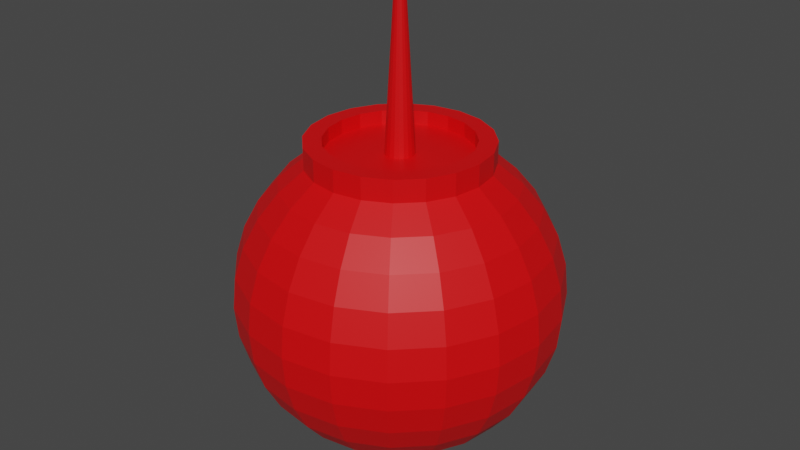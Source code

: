 # Source: Bomb.blend  (saved by Blender 3.6.13; exported with 4.5.12 LTS)
import bpy
from mathutils import Matrix  # noqa: F401  (used for matrix-valued properties, if any)

bpy.ops.wm.read_factory_settings(use_empty=True)
scene = bpy.context.scene
scene.name = 'Scene'

# ---- collections
col_collection = bpy.data.collections.new('Collection'); scene.collection.children.link(col_collection)

# ---- materials (node trees are filled in below, after node groups)
mat_material_005 = bpy.data.materials.new('Material.005')
mat_material_005.use_transparent_shadow = False

# ---- material node trees
mat_material_005.use_nodes = True; mat_material_005.node_tree.nodes.clear()
_N = mat_material_005.node_tree.nodes; _L = mat_material_005.node_tree.links
n0 = _N.new('ShaderNodeBsdfPrincipled'); n0.name = 'Principled BSDF'; n0.location = (10, 300)
n0.distribution = 'GGX'
n0.subsurface_method = 'RANDOM_WALK_SKIN'
n0.inputs[0].default_value = (0.8, 0.0, 0.001612, 1.0)
n0.inputs[3].default_value = 1.45
n0.inputs[27].default_value = (0.0, 0.0, 0.0, 1.0)
n0.inputs[28].default_value = 1.0
n1 = _N.new('ShaderNodeOutputMaterial'); n1.name = 'Material Output'; n1.location = (300, 300)
_L.new(n0.outputs[0], n1.inputs[0])
n1.is_active_output = True

# ---- world
world_world = bpy.data.worlds.new('World'); scene.world = world_world
world_world.use_nodes = True; world_world.node_tree.nodes.clear()
_N = world_world.node_tree.nodes; _L = world_world.node_tree.links
n0 = _N.new('ShaderNodeOutputWorld'); n0.name = 'World Output'; n0.location = (300, 300)
n1 = _N.new('ShaderNodeBackground'); n1.name = 'Background'; n1.location = (10, 300)
n1.inputs[0].default_value = (0.05088, 0.05088, 0.05088, 1.0)
_L.new(n1.outputs[0], n0.inputs[0])
n0.is_active_output = True
world_world.color = (0.05088, 0.05088, 0.05088)
world_world.use_sun_shadow = False
world_world.sun_shadow_jitter_overblur = 0.0

# ---- meshes
me_sphere = bpy.data.meshes.new('Sphere')
me_sphere.from_pydata([(0.0, 0.9239, 0.3827), (0.0, 0.9808, 0.1951), (0.0, 0.9808, -0.1951), (0.0, 0.3827, -0.9239), (0.1717, 0.5284, 0.8315), (0.2185, 0.6725, 0.7071), (0.2569, 0.7908, 0.5556), (0.2855, 0.8787, 0.3827), (0.3031, 0.9328, 0.1951), (0.309, 0.9511, 0.0), (0.3031, 0.9328, -0.1951), (0.2855, 0.8787, -0.3827), (0.2569, 0.7908, -0.5556), (0.2185, 0.6725, -0.7071), (0.1717, 0.5284, -0.8315), (0.1183, 0.364, -0.9239), (0.06029, 0.1855, -0.9808), (0.3266, 0.4495, 0.8315), (0.4156, 0.5721, 0.7071), (0.4887, 0.6727, 0.5556), (0.543, 0.7474, 0.3827), (0.5765, 0.7935, 0.1951), (0.5878, 0.809, 0.0), (0.5765, 0.7935, -0.1951), (0.543, 0.7474, -0.3827), (0.4887, 0.6727, -0.5556), (0.4156, 0.5721, -0.7071), (0.3266, 0.4495, -0.8315), (0.2249, 0.3096, -0.9239), (0.1147, 0.1578, -0.9808), (0.4495, 0.3266, 0.8315), (0.5721, 0.4156, 0.7071), (0.6727, 0.4887, 0.5556), (0.7474, 0.543, 0.3827), (0.7935, 0.5765, 0.1951), (0.809, 0.5878, 0.0), (0.7935, 0.5765, -0.1951), (0.7474, 0.543, -0.3827), (0.6727, 0.4887, -0.5556), (0.5721, 0.4156, -0.7071), (0.4495, 0.3266, -0.8315), (0.3096, 0.2249, -0.9239), (0.1578, 0.1147, -0.9808), (0.5284, 0.1717, 0.8315), (0.6725, 0.2185, 0.7071), (0.7908, 0.2569, 0.5556), (0.8787, 0.2855, 0.3827), (0.9328, 0.3031, 0.1951), (0.9511, 0.309, 0.0), (0.9328, 0.3031, -0.1951), (0.8787, 0.2855, -0.3827), (0.7908, 0.2569, -0.5556), (0.6725, 0.2185, -0.7071), (0.5284, 0.1717, -0.8315), (0.364, 0.1183, -0.9239), (0.1855, 0.06029, -0.9808), (0.5556, 0.0, 0.8315), (0.7071, 0.0, 0.7071), (0.8315, 0.0, 0.5556), (0.9239, 0.0, 0.3827), (0.9808, -2.98e-08, 0.1951), (1.0, -2.98e-08, 0.0), (0.9808, -2.98e-08, -0.1951), (0.9239, 0.0, -0.3827), (0.8315, 0.0, -0.5556), (0.7071, 0.0, -0.7071), (0.5556, 0.0, -0.8315), (0.3827, -2.235e-08, -0.9239), (0.1951, 7.451e-09, -0.9808), (0.5284, -0.1717, 0.8315), (0.6725, -0.2185, 0.7071), (0.7908, -0.2569, 0.5556), (0.8787, -0.2855, 0.3827), (0.9328, -0.3031, 0.1951), (0.9511, -0.309, 0.0), (0.9328, -0.3031, -0.1951), (0.8787, -0.2855, -0.3827), (0.7908, -0.2569, -0.5556), (0.6725, -0.2185, -0.7071), (0.5284, -0.1717, -0.8315), (0.364, -0.1183, -0.9239), (0.1855, -0.06029, -0.9808), (0.4495, -0.3266, 0.8315), (0.5721, -0.4156, 0.7071), (0.6727, -0.4887, 0.5556), (0.7474, -0.543, 0.3827), (0.7935, -0.5765, 0.1951), (0.809, -0.5878, 0.0), (0.7935, -0.5765, -0.1951), (0.7474, -0.543, -0.3827), (0.6727, -0.4887, -0.5556), (0.5721, -0.4156, -0.7071), (0.4495, -0.3266, -0.8315), (0.3096, -0.2249, -0.9239), (0.1578, -0.1147, -0.9808), (0.3266, -0.4495, 0.8315), (0.4156, -0.5721, 0.7071), (0.4887, -0.6727, 0.5556), (0.543, -0.7474, 0.3827), (0.5765, -0.7935, 0.1951), (0.5878, -0.809, 0.0), (0.5765, -0.7935, -0.1951), (0.543, -0.7474, -0.3827), (0.4887, -0.6727, -0.5556), (0.4156, -0.5721, -0.7071), (0.3266, -0.4495, -0.8315), (0.2249, -0.3096, -0.9239), (0.1147, -0.1578, -0.9808), (0.1717, -0.5284, 0.8315), (0.2185, -0.6725, 0.7071), (0.2569, -0.7908, 0.5556), (0.2855, -0.8787, 0.3827), (0.3031, -0.9328, 0.1951), (0.309, -0.9511, 0.0), (0.3031, -0.9328, -0.1951), (0.2855, -0.8787, -0.3827), (0.2569, -0.7908, -0.5556), (0.2185, -0.6725, -0.7071), (0.1717, -0.5284, -0.8315), (0.1183, -0.364, -0.9239), (0.06029, -0.1855, -0.9808), (4.47e-08, -0.5556, 0.8315), (1.49e-08, -0.7071, 0.7071), (2.98e-08, -0.8315, 0.5556), (0.0, -0.9239, 0.3827), (-2.98e-08, -0.9808, 0.1951), (0.0, -1.0, 0.0), (-2.98e-08, -0.9808, -0.1951), (0.0, -0.9239, -0.3827), (2.98e-08, -0.8315, -0.5556), (1.49e-08, -0.7071, -0.7071), (4.47e-08, -0.5556, -0.8315), (-3.725e-08, -0.3827, -0.9239), (7.451e-09, -0.1951, -0.9808), (-0.1717, -0.5284, 0.8315), (-0.2185, -0.6725, 0.7071), (-0.2569, -0.7908, 0.5556), (-0.2855, -0.8787, 0.3827), (-0.3031, -0.9328, 0.1951), (-0.309, -0.9511, 0.0), (-0.3031, -0.9328, -0.1951), (-0.2855, -0.8787, -0.3827), (-0.2569, -0.7908, -0.5556), (-0.2185, -0.6725, -0.7071), (-0.1717, -0.5284, -0.8315), (-0.1183, -0.364, -0.9239), (-0.06029, -0.1855, -0.9808), (0.0, 0.0, -1.0), (-0.3266, -0.4495, 0.8315), (-0.4156, -0.5721, 0.7071), (-0.4887, -0.6727, 0.5556), (-0.543, -0.7474, 0.3827), (-0.5765, -0.7935, 0.1951), (-0.5878, -0.809, 0.0), (-0.5765, -0.7935, -0.1951), (-0.543, -0.7474, -0.3827), (-0.4887, -0.6727, -0.5556), (-0.4156, -0.5721, -0.7071), (-0.3266, -0.4495, -0.8315), (-0.2249, -0.3096, -0.9239), (-0.1147, -0.1578, -0.9808), (-0.4495, -0.3266, 0.8315), (-0.5721, -0.4156, 0.7071), (-0.6727, -0.4887, 0.5556), (-0.7474, -0.543, 0.3827), (-0.7935, -0.5765, 0.1951), (-0.809, -0.5878, 0.0), (-0.7935, -0.5765, -0.1951), (-0.7474, -0.543, -0.3827), (-0.6727, -0.4887, -0.5556), (-0.5721, -0.4156, -0.7071), (-0.4495, -0.3266, -0.8315), (-0.3096, -0.2249, -0.9239), (-0.1578, -0.1147, -0.9808), (-0.5284, -0.1717, 0.8315), (-0.6725, -0.2185, 0.7071), (-0.7908, -0.2569, 0.5556), (-0.8787, -0.2855, 0.3827), (-0.9328, -0.3031, 0.1951), (-0.9511, -0.309, 0.0), (-0.9328, -0.3031, -0.1951), (-0.8787, -0.2855, -0.3827), (-0.7908, -0.2569, -0.5556), (-0.6725, -0.2185, -0.7071), (-0.5284, -0.1717, -0.8315), (-0.364, -0.1183, -0.9239), (-0.1855, -0.06029, -0.9808), (-0.5556, -5.96e-08, 0.8315), (-0.7071, -1.49e-08, 0.7071), (-0.8315, 1.49e-08, 0.5556), (-0.9239, 2.98e-08, 0.3827), (-0.9808, 8.941e-08, 0.1951), (-1.0, 0.0, 0.0), (-0.9808, 8.941e-08, -0.1951), (-0.9239, 2.98e-08, -0.3827), (-0.8315, 1.49e-08, -0.5556), (-0.7071, -1.49e-08, -0.7071), (-0.5556, -5.96e-08, -0.8315), (-0.3827, 2.235e-08, -0.9239), (-0.1951, -7.451e-09, -0.9808), (-0.5284, 0.1717, 0.8315), (-0.6725, 0.2185, 0.7071), (-0.7908, 0.2569, 0.5556), (-0.8787, 0.2855, 0.3827), (-0.9328, 0.3031, 0.1951), (-0.9511, 0.309, 0.0), (-0.9328, 0.3031, -0.1951), (-0.8787, 0.2855, -0.3827), (-0.7908, 0.2569, -0.5556), (-0.6725, 0.2185, -0.7071), (-0.5284, 0.1717, -0.8315), (-0.364, 0.1183, -0.9239), (-0.1855, 0.06029, -0.9808), (-0.4495, 0.3266, 0.8315), (-0.5721, 0.4156, 0.7071), (-0.6727, 0.4887, 0.5556), (-0.7474, 0.543, 0.3827), (-0.7935, 0.5765, 0.1951), (-0.809, 0.5878, 0.0), (-0.7935, 0.5765, -0.1951), (-0.7474, 0.543, -0.3827), (-0.6727, 0.4887, -0.5556), (-0.5721, 0.4156, -0.7071), (-0.4495, 0.3266, -0.8315), (-0.3096, 0.2249, -0.9239), (-0.1578, 0.1147, -0.9808), (-0.3266, 0.4495, 0.8315), (-0.4156, 0.5721, 0.7071), (-0.4887, 0.6727, 0.5556), (-0.543, 0.7474, 0.3827), (-0.5765, 0.7935, 0.1951), (-0.5878, 0.809, 0.0), (-0.5765, 0.7935, -0.1951), (-0.543, 0.7474, -0.3827), (-0.4887, 0.6727, -0.5556), (-0.4156, 0.5721, -0.7071), (-0.3266, 0.4495, -0.8315), (-0.2249, 0.3096, -0.9239), (-0.1147, 0.1578, -0.9808), (-0.1717, 0.5284, 0.8315), (-0.2185, 0.6725, 0.7071), (-0.2569, 0.7908, 0.5556), (-0.2855, 0.8787, 0.3827), (-0.3031, 0.9328, 0.1951), (-0.309, 0.9511, 0.0), (-0.3031, 0.9328, -0.1951), (-0.2855, 0.8787, -0.3827), (-0.2569, 0.7908, -0.5556), (-0.2185, 0.6725, -0.7071), (-0.1717, 0.5284, -0.8315), (-0.1183, 0.364, -0.9239), (-0.06029, 0.1855, -0.9808), (-4.47e-08, 0.5556, 0.8315), (-2.98e-08, 0.7071, 0.7071), (-2.98e-08, 0.8315, 0.5556), (2.98e-08, 1.0, 0.0), (8.941e-08, 0.9239, -0.3827), (-2.98e-08, 0.8315, -0.5556), (-2.98e-08, 0.7071, -0.7071), (-4.47e-08, 0.5556, -0.8315), (-7.451e-09, 0.1951, -0.9808), (0.1376, 0.4234, 0.9674), (0.2617, 0.3602, 0.9674), (0.3602, 0.2617, 0.9674), (0.4234, 0.1376, 0.9674), (0.4452, -2.001e-08, 0.9674), (0.4234, -0.1376, 0.9674), (0.3602, -0.2617, 0.9674), (0.2617, -0.3602, 0.9674), (0.1376, -0.4234, 0.9674), (3.457e-08, -0.4452, 0.9674), (-0.1376, -0.4234, 0.9674), (-0.2617, -0.3602, 0.9674), (-0.3602, -0.2617, 0.9674), (-0.4234, -0.1376, 0.9674), (-0.4452, -2.133e-08, 0.9674), (-0.4234, 0.1376, 0.9674), (-0.3602, 0.2617, 0.9674), (-0.2617, 0.3602, 0.9674), (-0.1376, 0.4234, 0.9674), (-1.514e-07, 0.4452, 0.9674), (0.3266, 0.4495, 0.9674), (0.1717, 0.5284, 0.9674), (0.4495, 0.3266, 0.9674), (0.5284, 0.1717, 0.9674), (0.5556, -8.589e-10, 0.9674), (0.5284, -0.1717, 0.9674), (0.4495, -0.3266, 0.9674), (0.3266, -0.4495, 0.9674), (0.1717, -0.5284, 0.9674), (5.372e-08, -0.5556, 0.9674), (-0.1717, -0.5284, 0.9674), (-0.3266, -0.4495, 0.9674), (-0.4495, -0.3266, 0.9674), (-0.5284, -0.1717, 0.9674), (-0.5556, -6.046e-08, 0.9674), (-0.5284, 0.1717, 0.9674), (-0.4495, 0.3266, 0.9674), (-0.3266, 0.4495, 0.9674), (-0.1717, 0.5284, 0.9674), (-3.569e-08, 0.5556, 0.9674), (0.05289, 0.07279, 0.8799), (0.0278, 0.08557, 0.8799), (0.07279, 0.05289, 0.8799), (0.08557, 0.0278, 0.8799), (0.08997, -4.034e-08, 0.8799), (0.08557, -0.0278, 0.8799), (0.07279, -0.05289, 0.8799), (0.05289, -0.07279, 0.8799), (0.0278, -0.08557, 0.8799), (-7.483e-08, -0.08997, 0.8799), (-0.0278, -0.08557, 0.8799), (-0.05289, -0.07279, 0.8799), (-0.07279, -0.05289, 0.8799), (-0.08557, -0.0278, 0.8799), (-0.08997, 3.067e-08, 0.8799), (-0.08557, 0.0278, 0.8799), (-0.07279, 0.05289, 0.8799), (-0.05289, 0.07279, 0.8799), (-0.0278, 0.08557, 0.8799), (-2.864e-07, 0.08997, 0.8799), (0.2617, 0.3602, 0.8799), (0.1376, 0.4234, 0.8799), (0.3602, 0.2617, 0.8799), (0.4234, 0.1376, 0.8799), (0.4452, -2.001e-08, 0.8799), (0.4234, -0.1376, 0.8799), (0.3602, -0.2617, 0.8799), (0.2617, -0.3602, 0.8799), (0.1376, -0.4234, 0.8799), (2.286e-08, -0.4452, 0.8799), (-0.1376, -0.4234, 0.8799), (-0.2617, -0.3602, 0.8799), (-0.3602, -0.2617, 0.8799), (-0.4234, -0.1376, 0.8799), (-0.4452, -2.133e-08, 0.8799), (-0.4234, 0.1376, 0.8799), (-0.3602, 0.2617, 0.8799), (-0.2617, 0.3602, 0.8799), (-0.1376, 0.4234, 0.8799), (-1.631e-07, 0.4452, 0.8799), (0.01988, 0.02737, 1.841), (0.01045, 0.03217, 1.841), (0.02737, 0.01988, 1.841), (0.03217, 0.01045, 1.841), (0.03383, -1.47e-08, 1.841), (0.03217, -0.01045, 1.841), (0.02737, -0.01988, 1.841), (0.01988, -0.02737, 1.841), (0.01045, -0.03217, 1.841), (-9.798e-08, -0.03383, 1.841), (-0.01045, -0.03217, 1.841), (-0.01988, -0.02737, 1.841), (-0.02737, -0.01988, 1.841), (-0.03217, -0.01045, 1.841), (-0.03383, 1.199e-08, 1.841), (-0.03217, 0.01045, 1.841), (-0.02737, 0.01988, 1.841), (-0.01988, 0.02737, 1.841), (-0.01045, 0.03217, 1.841), (-1.775e-07, 0.03383, 1.841)], [], [(2, 255, 9, 10), (256, 2, 10, 11), (257, 256, 11, 12), (253, 252, 4, 5), (258, 257, 12, 13), (254, 253, 5, 6), (259, 258, 13, 14), (0, 254, 6, 7), (3, 259, 14, 15), (1, 0, 7, 8), (260, 3, 15, 16), (255, 1, 8, 9), (147, 260, 16), (9, 8, 21, 22), (147, 16, 29), (10, 9, 22, 23), (11, 10, 23, 24), (12, 11, 24, 25), (5, 4, 17, 18), (13, 12, 25, 26), (6, 5, 18, 19), (14, 13, 26, 27), (7, 6, 19, 20), (15, 14, 27, 28), (8, 7, 20, 21), (16, 15, 28, 29), (26, 25, 38, 39), (19, 18, 31, 32), (27, 26, 39, 40), (20, 19, 32, 33), (28, 27, 40, 41), (21, 20, 33, 34), (29, 28, 41, 42), (22, 21, 34, 35), (147, 29, 42), (23, 22, 35, 36), (24, 23, 36, 37), (25, 24, 37, 38), (18, 17, 30, 31), (147, 42, 55), (36, 35, 48, 49), (37, 36, 49, 50), (38, 37, 50, 51), (31, 30, 43, 44), (39, 38, 51, 52), (32, 31, 44, 45), (40, 39, 52, 53), (33, 32, 45, 46), (41, 40, 53, 54), (34, 33, 46, 47), (42, 41, 54, 55), (35, 34, 47, 48), (45, 44, 57, 58), (53, 52, 65, 66), (46, 45, 58, 59), (54, 53, 66, 67), (47, 46, 59, 60), (55, 54, 67, 68), (48, 47, 60, 61), (147, 55, 68), (49, 48, 61, 62), (50, 49, 62, 63), (51, 50, 63, 64), (44, 43, 56, 57), (52, 51, 64, 65), (62, 61, 74, 75), (63, 62, 75, 76), (64, 63, 76, 77), (57, 56, 69, 70), (65, 64, 77, 78), (58, 57, 70, 71), (66, 65, 78, 79), (59, 58, 71, 72), (67, 66, 79, 80), (60, 59, 72, 73), (68, 67, 80, 81), (61, 60, 73, 74), (147, 68, 81), (79, 78, 91, 92), (72, 71, 84, 85), (80, 79, 92, 93), (73, 72, 85, 86), (81, 80, 93, 94), (74, 73, 86, 87), (147, 81, 94), (75, 74, 87, 88), (76, 75, 88, 89), (77, 76, 89, 90), (70, 69, 82, 83), (78, 77, 90, 91), (71, 70, 83, 84), (89, 88, 101, 102), (90, 89, 102, 103), (83, 82, 95, 96), (91, 90, 103, 104), (84, 83, 96, 97), (92, 91, 104, 105), (85, 84, 97, 98), (93, 92, 105, 106), (86, 85, 98, 99), (94, 93, 106, 107), (87, 86, 99, 100), (147, 94, 107), (88, 87, 100, 101), (106, 105, 118, 119), (99, 98, 111, 112), (107, 106, 119, 120), (100, 99, 112, 113), (147, 107, 120), (101, 100, 113, 114), (102, 101, 114, 115), (103, 102, 115, 116), (96, 95, 108, 109), (104, 103, 116, 117), (97, 96, 109, 110), (105, 104, 117, 118), (98, 97, 110, 111), (116, 115, 128, 129), (109, 108, 121, 122), (117, 116, 129, 130), (110, 109, 122, 123), (118, 117, 130, 131), (111, 110, 123, 124), (119, 118, 131, 132), (112, 111, 124, 125), (120, 119, 132, 133), (113, 112, 125, 126), (147, 120, 133), (114, 113, 126, 127), (115, 114, 127, 128), (125, 124, 137, 138), (133, 132, 145, 146), (126, 125, 138, 139), (147, 133, 146), (127, 126, 139, 140), (128, 127, 140, 141), (129, 128, 141, 142), (122, 121, 134, 135), (130, 129, 142, 143), (123, 122, 135, 136), (131, 130, 143, 144), (124, 123, 136, 137), (132, 131, 144, 145), (142, 141, 155, 156), (135, 134, 148, 149), (143, 142, 156, 157), (136, 135, 149, 150), (144, 143, 157, 158), (137, 136, 150, 151), (145, 144, 158, 159), (138, 137, 151, 152), (146, 145, 159, 160), (139, 138, 152, 153), (147, 146, 160), (140, 139, 153, 154), (141, 140, 154, 155), (160, 159, 172, 173), (153, 152, 165, 166), (147, 160, 173), (154, 153, 166, 167), (155, 154, 167, 168), (156, 155, 168, 169), (149, 148, 161, 162), (157, 156, 169, 170), (150, 149, 162, 163), (158, 157, 170, 171), (151, 150, 163, 164), (159, 158, 171, 172), (152, 151, 164, 165), (162, 161, 174, 175), (170, 169, 182, 183), (163, 162, 175, 176), (171, 170, 183, 184), (164, 163, 176, 177), (172, 171, 184, 185), (165, 164, 177, 178), (173, 172, 185, 186), (166, 165, 178, 179), (268, 267, 327, 328), (147, 173, 186), (167, 166, 179, 180), (226, 213, 297, 298), (168, 167, 180, 181), (121, 108, 289, 290), (169, 168, 181, 182), (179, 178, 191, 192), (69, 56, 285, 286), (147, 186, 199), (180, 179, 192, 193), (161, 148, 292, 293), (181, 180, 193, 194), (174, 161, 293, 294), (182, 181, 194, 195), (175, 174, 187, 188), (183, 182, 195, 196), (176, 175, 188, 189), (184, 183, 196, 197), (177, 176, 189, 190), (185, 184, 197, 198), (178, 177, 190, 191), (186, 185, 198, 199), (196, 195, 208, 209), (189, 188, 201, 202), (197, 196, 209, 210), (190, 189, 202, 203), (198, 197, 210, 211), (191, 190, 203, 204), (199, 198, 211, 212), (192, 191, 204, 205), (239, 226, 298, 299), (147, 199, 212), (193, 192, 205, 206), (252, 239, 299, 300), (194, 193, 206, 207), (82, 69, 286, 287), (195, 194, 207, 208), (188, 187, 200, 201), (147, 212, 225), (206, 205, 218, 219), (187, 174, 294, 295), (207, 206, 219, 220), (200, 187, 295, 296), (208, 207, 220, 221), (201, 200, 213, 214), (209, 208, 221, 222), (202, 201, 214, 215), (210, 209, 222, 223), (203, 202, 215, 216), (211, 210, 223, 224), (204, 203, 216, 217), (212, 211, 224, 225), (205, 204, 217, 218), (4, 252, 300, 282), (223, 222, 235, 236), (216, 215, 228, 229), (224, 223, 236, 237), (217, 216, 229, 230), (225, 224, 237, 238), (218, 217, 230, 231), (30, 17, 281, 283), (147, 225, 238), (219, 218, 231, 232), (17, 4, 282, 281), (220, 219, 232, 233), (108, 95, 288, 289), (221, 220, 233, 234), (214, 213, 226, 227), (222, 221, 234, 235), (215, 214, 227, 228), (95, 82, 287, 288), (233, 232, 245, 246), (148, 134, 291, 292), (234, 233, 246, 247), (227, 226, 239, 240), (235, 234, 247, 248), (228, 227, 240, 241), (236, 235, 248, 249), (229, 228, 241, 242), (237, 236, 249, 250), (230, 229, 242, 243), (238, 237, 250, 251), (231, 230, 243, 244), (213, 200, 296, 297), (147, 238, 251), (232, 231, 244, 245), (242, 241, 254, 0), (250, 249, 259, 3), (243, 242, 0, 1), (251, 250, 3, 260), (244, 243, 1, 255), (43, 30, 283, 284), (147, 251, 260), (245, 244, 255, 2), (134, 121, 290, 291), (246, 245, 2, 256), (56, 43, 284, 285), (247, 246, 256, 257), (240, 239, 252, 253), (248, 247, 257, 258), (241, 240, 253, 254), (249, 248, 258, 259), (261, 262, 281, 282), (262, 263, 283, 281), (263, 264, 284, 283), (264, 265, 285, 284), (265, 266, 286, 285), (266, 267, 287, 286), (267, 268, 288, 287), (268, 269, 289, 288), (269, 270, 290, 289), (270, 271, 291, 290), (271, 272, 292, 291), (272, 273, 293, 292), (273, 274, 294, 293), (274, 275, 295, 294), (275, 276, 296, 295), (276, 277, 297, 296), (277, 278, 298, 297), (278, 279, 299, 298), (279, 280, 300, 299), (280, 261, 282, 300), (276, 275, 335, 336), (269, 268, 328, 329), (262, 261, 322, 321), (277, 276, 336, 337), (270, 269, 329, 330), (263, 262, 321, 323), (278, 277, 337, 338), (271, 270, 330, 331), (264, 263, 323, 324), (279, 278, 338, 339), (272, 271, 331, 332), (265, 264, 324, 325), (280, 279, 339, 340), (273, 272, 332, 333), (266, 265, 325, 326), (261, 280, 340, 322), (274, 273, 333, 334), (267, 266, 326, 327), (275, 274, 334, 335), (302, 301, 321, 322), (301, 303, 323, 321), (303, 304, 324, 323), (304, 305, 325, 324), (305, 306, 326, 325), (306, 307, 327, 326), (307, 308, 328, 327), (308, 309, 329, 328), (309, 310, 330, 329), (310, 311, 331, 330), (311, 312, 332, 331), (312, 313, 333, 332), (313, 314, 334, 333), (314, 315, 335, 334), (315, 316, 336, 335), (316, 317, 337, 336), (317, 318, 338, 337), (318, 319, 339, 338), (319, 320, 340, 339), (320, 302, 322, 340), (312, 311, 351, 352), (305, 304, 344, 345), (320, 319, 359, 360), (313, 312, 352, 353), (306, 305, 345, 346), (302, 320, 360, 342), (314, 313, 353, 354), (307, 306, 346, 347), (315, 314, 354, 355), (308, 307, 347, 348), (316, 315, 355, 356), (309, 308, 348, 349), (301, 302, 342, 341), (317, 316, 356, 357), (310, 309, 349, 350), (303, 301, 341, 343), (318, 317, 357, 358), (311, 310, 350, 351), (304, 303, 343, 344), (319, 318, 358, 359), (342, 360, 359, 358, 357, 356, 355, 354, 353, 352, 351, 350, 349, 348, 347, 346, 345, 344, 343, 341)])
_uv = me_sphere.uv_layers.new(name='UVMap')
_uv.uv.foreach_set('vector', [0.75, 0.4375, 0.75, 0.5, 0.7, 0.5, 0.7, 0.4375, 0.75, 0.375, 0.75, 0.4375, 0.7, 0.4375, 0.7, 0.375, 0.75, 0.3125, 0.75, 0.375, 0.7, 0.375, 0.7, 0.3125, 0.75, 0.75, 0.75, 0.8125, 0.7, 0.8125, 0.7, 0.75, 0.75, 0.25, 0.75, 0.3125, 0.7, 0.3125, 0.7, 0.25, 0.75, 0.6875, 0.75, 0.75, 0.7, 0.75, 0.7, 0.6875, 0.75, 0.1875, 0.75, 0.25, 0.7, 0.25, 0.7, 0.1875, 0.75, 0.625, 0.75, 0.6875, 0.7, 0.6875, 0.7, 0.625, 0.75, 0.125, 0.75, 0.1875, 0.7, 0.1875, 0.7, 0.125, 0.75, 0.5625, 0.75, 0.625, 0.7, 0.625, 0.7, 0.5625, 0.75, 0.0625, 0.75, 0.125, 0.7, 0.125, 0.7, 0.0625, 0.75, 0.5, 0.75, 0.5625, 0.7, 0.5625, 0.7, 0.5, 0.725, 0.0, 0.75, 0.0625, 0.7, 0.0625, 0.7, 0.5, 0.7, 0.5625, 0.65, 0.5625, 0.65, 0.5, 0.675, 0.0, 0.7, 0.0625, 0.65, 0.0625, 0.7, 0.4375, 0.7, 0.5, 0.65, 0.5, 0.65, 0.4375, 0.7, 0.375, 0.7, 0.4375, 0.65, 0.4375, 0.65, 0.375, 0.7, 0.3125, 0.7, 0.375, 0.65, 0.375, 0.65, 0.3125, 0.7, 0.75, 0.7, 0.8125, 0.65, 0.8125, 0.65, 0.75, 0.7, 0.25, 0.7, 0.3125, 0.65, 0.3125, 0.65, 0.25, 0.7, 0.6875, 0.7, 0.75, 0.65, 0.75, 0.65, 0.6875, 0.7, 0.1875, 0.7, 0.25, 0.65, 0.25, 0.65, 0.1875, 0.7, 0.625, 0.7, 0.6875, 0.65, 0.6875, 0.65, 0.625, 0.7, 0.125, 0.7, 0.1875, 0.65, 0.1875, 0.65, 0.125, 0.7, 0.5625, 0.7, 0.625, 0.65, 0.625, 0.65, 0.5625, 0.7, 0.0625, 0.7, 0.125, 0.65, 0.125, 0.65, 0.0625, 0.65, 0.25, 0.65, 0.3125, 0.6, 0.3125, 0.6, 0.25, 0.65, 0.6875, 0.65, 0.75, 0.6, 0.75, 0.6, 0.6875, 0.65, 0.1875, 0.65, 0.25, 0.6, 0.25, 0.6, 0.1875, 0.65, 0.625, 0.65, 0.6875, 0.6, 0.6875, 0.6, 0.625, 0.65, 0.125, 0.65, 0.1875, 0.6, 0.1875, 0.6, 0.125, 0.65, 0.5625, 0.65, 0.625, 0.6, 0.625, 0.6, 0.5625, 0.65, 0.0625, 0.65, 0.125, 0.6, 0.125, 0.6, 0.0625, 0.65, 0.5, 0.65, 0.5625, 0.6, 0.5625, 0.6, 0.5, 0.625, 0.0, 0.65, 0.0625, 0.6, 0.0625, 0.65, 0.4375, 0.65, 0.5, 0.6, 0.5, 0.6, 0.4375, 0.65, 0.375, 0.65, 0.4375, 0.6, 0.4375, 0.6, 0.375, 0.65, 0.3125, 0.65, 0.375, 0.6, 0.375, 0.6, 0.3125, 0.65, 0.75, 0.65, 0.8125, 0.6, 0.8125, 0.6, 0.75, 0.575, 0.0, 0.6, 0.0625, 0.55, 0.0625, 0.6, 0.4375, 0.6, 0.5, 0.55, 0.5, 0.55, 0.4375, 0.6, 0.375, 0.6, 0.4375, 0.55, 0.4375, 0.55, 0.375, 0.6, 0.3125, 0.6, 0.375, 0.55, 0.375, 0.55, 0.3125, 0.6, 0.75, 0.6, 0.8125, 0.55, 0.8125, 0.55, 0.75, 0.6, 0.25, 0.6, 0.3125, 0.55, 0.3125, 0.55, 0.25, 0.6, 0.6875, 0.6, 0.75, 0.55, 0.75, 0.55, 0.6875, 0.6, 0.1875, 0.6, 0.25, 0.55, 0.25, 0.55, 0.1875, 0.6, 0.625, 0.6, 0.6875, 0.55, 0.6875, 0.55, 0.625, 0.6, 0.125, 0.6, 0.1875, 0.55, 0.1875, 0.55, 0.125, 0.6, 0.5625, 0.6, 0.625, 0.55, 0.625, 0.55, 0.5625, 0.6, 0.0625, 0.6, 0.125, 0.55, 0.125, 0.55, 0.0625, 0.6, 0.5, 0.6, 0.5625, 0.55, 0.5625, 0.55, 0.5, 0.55, 0.6875, 0.55, 0.75, 0.5, 0.75, 0.5, 0.6875, 0.55, 0.1875, 0.55, 0.25, 0.5, 0.25, 0.5, 0.1875, 0.55, 0.625, 0.55, 0.6875, 0.5, 0.6875, 0.5, 0.625, 0.55, 0.125, 0.55, 0.1875, 0.5, 0.1875, 0.5, 0.125, 0.55, 0.5625, 0.55, 0.625, 0.5, 0.625, 0.5, 0.5625, 0.55, 0.0625, 0.55, 0.125, 0.5, 0.125, 0.5, 0.0625, 0.55, 0.5, 0.55, 0.5625, 0.5, 0.5625, 0.5, 0.5, 0.525, 0.0, 0.55, 0.0625, 0.5, 0.0625, 0.55, 0.4375, 0.55, 0.5, 0.5, 0.5, 0.5, 0.4375, 0.55, 0.375, 0.55, 0.4375, 0.5, 0.4375, 0.5, 0.375, 0.55, 0.3125, 0.55, 0.375, 0.5, 0.375, 0.5, 0.3125, 0.55, 0.75, 0.55, 0.8125, 0.5, 0.8125, 0.5, 0.75, 0.55, 0.25, 0.55, 0.3125, 0.5, 0.3125, 0.5, 0.25, 0.5, 0.4375, 0.5, 0.5, 0.45, 0.5, 0.45, 0.4375, 0.5, 0.375, 0.5, 0.4375, 0.45, 0.4375, 0.45, 0.375, 0.5, 0.3125, 0.5, 0.375, 0.45, 0.375, 0.45, 0.3125, 0.5, 0.75, 0.5, 0.8125, 0.45, 0.8125, 0.45, 0.75, 0.5, 0.25, 0.5, 0.3125, 0.45, 0.3125, 0.45, 0.25, 0.5, 0.6875, 0.5, 0.75, 0.45, 0.75, 0.45, 0.6875, 0.5, 0.1875, 0.5, 0.25, 0.45, 0.25, 0.45, 0.1875, 0.5, 0.625, 0.5, 0.6875, 0.45, 0.6875, 0.45, 0.625, 0.5, 0.125, 0.5, 0.1875, 0.45, 0.1875, 0.45, 0.125, 0.5, 0.5625, 0.5, 0.625, 0.45, 0.625, 0.45, 0.5625, 0.5, 0.0625, 0.5, 0.125, 0.45, 0.125, 0.45, 0.0625, 0.5, 0.5, 0.5, 0.5625, 0.45, 0.5625, 0.45, 0.5, 0.475, 0.0, 0.5, 0.0625, 0.45, 0.0625, 0.45, 0.1875, 0.45, 0.25, 0.4, 0.25, 0.4, 0.1875, 0.45, 0.625, 0.45, 0.6875, 0.4, 0.6875, 0.4, 0.625, 0.45, 0.125, 0.45, 0.1875, 0.4, 0.1875, 0.4, 0.125, 0.45, 0.5625, 0.45, 0.625, 0.4, 0.625, 0.4, 0.5625, 0.45, 0.0625, 0.45, 0.125, 0.4, 0.125, 0.4, 0.0625, 0.45, 0.5, 0.45, 0.5625, 0.4, 0.5625, 0.4, 0.5, 0.425, 0.0, 0.45, 0.0625, 0.4, 0.0625, 0.45, 0.4375, 0.45, 0.5, 0.4, 0.5, 0.4, 0.4375, 0.45, 0.375, 0.45, 0.4375, 0.4, 0.4375, 0.4, 0.375, 0.45, 0.3125, 0.45, 0.375, 0.4, 0.375, 0.4, 0.3125, 0.45, 0.75, 0.45, 0.8125, 0.4, 0.8125, 0.4, 0.75, 0.45, 0.25, 0.45, 0.3125, 0.4, 0.3125, 0.4, 0.25, 0.45, 0.6875, 0.45, 0.75, 0.4, 0.75, 0.4, 0.6875, 0.4, 0.375, 0.4, 0.4375, 0.35, 0.4375, 0.35, 0.375, 0.4, 0.3125, 0.4, 0.375, 0.35, 0.375, 0.35, 0.3125, 0.4, 0.75, 0.4, 0.8125, 0.35, 0.8125, 0.35, 0.75, 0.4, 0.25, 0.4, 0.3125, 0.35, 0.3125, 0.35, 0.25, 0.4, 0.6875, 0.4, 0.75, 0.35, 0.75, 0.35, 0.6875, 0.4, 0.1875, 0.4, 0.25, 0.35, 0.25, 0.35, 0.1875, 0.4, 0.625, 0.4, 0.6875, 0.35, 0.6875, 0.35, 0.625, 0.4, 0.125, 0.4, 0.1875, 0.35, 0.1875, 0.35, 0.125, 0.4, 0.5625, 0.4, 0.625, 0.35, 0.625, 0.35, 0.5625, 0.4, 0.0625, 0.4, 0.125, 0.35, 0.125, 0.35, 0.0625, 0.4, 0.5, 0.4, 0.5625, 0.35, 0.5625, 0.35, 0.5, 0.375, 0.0, 0.4, 0.0625, 0.35, 0.0625, 0.4, 0.4375, 0.4, 0.5, 0.35, 0.5, 0.35, 0.4375, 0.35, 0.125, 0.35, 0.1875, 0.3, 0.1875, 0.3, 0.125, 0.35, 0.5625, 0.35, 0.625, 0.3, 0.625, 0.3, 0.5625, 0.35, 0.0625, 0.35, 0.125, 0.3, 0.125, 0.3, 0.0625, 0.35, 0.5, 0.35, 0.5625, 0.3, 0.5625, 0.3, 0.5, 0.325, 0.0, 0.35, 0.0625, 0.3, 0.0625, 0.35, 0.4375, 0.35, 0.5, 0.3, 0.5, 0.3, 0.4375, 0.35, 0.375, 0.35, 0.4375, 0.3, 0.4375, 0.3, 0.375, 0.35, 0.3125, 0.35, 0.375, 0.3, 0.375, 0.3, 0.3125, 0.35, 0.75, 0.35, 0.8125, 0.3, 0.8125, 0.3, 0.75, 0.35, 0.25, 0.35, 0.3125, 0.3, 0.3125, 0.3, 0.25, 0.35, 0.6875, 0.35, 0.75, 0.3, 0.75, 0.3, 0.6875, 0.35, 0.1875, 0.35, 0.25, 0.3, 0.25, 0.3, 0.1875, 0.35, 0.625, 0.35, 0.6875, 0.3, 0.6875, 0.3, 0.625, 0.3, 0.3125, 0.3, 0.375, 0.25, 0.375, 0.25, 0.3125, 0.3, 0.75, 0.3, 0.8125, 0.25, 0.8125, 0.25, 0.75, 0.3, 0.25, 0.3, 0.3125, 0.25, 0.3125, 0.25, 0.25, 0.3, 0.6875, 0.3, 0.75, 0.25, 0.75, 0.25, 0.6875, 0.3, 0.1875, 0.3, 0.25, 0.25, 0.25, 0.25, 0.1875, 0.3, 0.625, 0.3, 0.6875, 0.25, 0.6875, 0.25, 0.625, 0.3, 0.125, 0.3, 0.1875, 0.25, 0.1875, 0.25, 0.125, 0.3, 0.5625, 0.3, 0.625, 0.25, 0.625, 0.25, 0.5625, 0.3, 0.0625, 0.3, 0.125, 0.25, 0.125, 0.25, 0.0625, 0.3, 0.5, 0.3, 0.5625, 0.25, 0.5625, 0.25, 0.5, 0.275, 0.0, 0.3, 0.0625, 0.25, 0.0625, 0.3, 0.4375, 0.3, 0.5, 0.25, 0.5, 0.25, 0.4375, 0.3, 0.375, 0.3, 0.4375, 0.25, 0.4375, 0.25, 0.375, 0.25, 0.5625, 0.25, 0.625, 0.2, 0.625, 0.2, 0.5625, 0.25, 0.0625, 0.25, 0.125, 0.2, 0.125, 0.2, 0.0625, 0.25, 0.5, 0.25, 0.5625, 0.2, 0.5625, 0.2, 0.5, 0.225, 0.0, 0.25, 0.0625, 0.2, 0.0625, 0.25, 0.4375, 0.25, 0.5, 0.2, 0.5, 0.2, 0.4375, 0.25, 0.375, 0.25, 0.4375, 0.2, 0.4375, 0.2, 0.375, 0.25, 0.3125, 0.25, 0.375, 0.2, 0.375, 0.2, 0.3125, 0.25, 0.75, 0.25, 0.8125, 0.2, 0.8125, 0.2, 0.75, 0.25, 0.25, 0.25, 0.3125, 0.2, 0.3125, 0.2, 0.25, 0.25, 0.6875, 0.25, 0.75, 0.2, 0.75, 0.2, 0.6875, 0.25, 0.1875, 0.25, 0.25, 0.2, 0.25, 0.2, 0.1875, 0.25, 0.625, 0.25, 0.6875, 0.2, 0.6875, 0.2, 0.625, 0.25, 0.125, 0.25, 0.1875, 0.2, 0.1875, 0.2, 0.125, 0.2, 0.3125, 0.2, 0.375, 0.15, 0.375, 0.15, 0.3125, 0.2, 0.75, 0.2, 0.8125, 0.15, 0.8125, 0.15, 0.75, 0.2, 0.25, 0.2, 0.3125, 0.15, 0.3125, 0.15, 0.25, 0.2, 0.6875, 0.2, 0.75, 0.15, 0.75, 0.15, 0.6875, 0.2, 0.1875, 0.2, 0.25, 0.15, 0.25, 0.15, 0.1875, 0.2, 0.625, 0.2, 0.6875, 0.15, 0.6875, 0.15, 0.625, 0.2, 0.125, 0.2, 0.1875, 0.15, 0.1875, 0.15, 0.125, 0.2, 0.5625, 0.2, 0.625, 0.15, 0.625, 0.15, 0.5625, 0.2, 0.0625, 0.2, 0.125, 0.15, 0.125, 0.15, 0.0625, 0.2, 0.5, 0.2, 0.5625, 0.15, 0.5625, 0.15, 0.5, 0.175, 0.0, 0.2, 0.0625, 0.15, 0.0625, 0.2, 0.4375, 0.2, 0.5, 0.15, 0.5, 0.15, 0.4375, 0.2, 0.375, 0.2, 0.4375, 0.15, 0.4375, 0.15, 0.375, 0.15, 0.0625, 0.15, 0.125, 0.1, 0.125, 0.1, 0.0625, 0.15, 0.5, 0.15, 0.5625, 0.1, 0.5625, 0.1, 0.5, 0.125, 0.0, 0.15, 0.0625, 0.1, 0.0625, 0.15, 0.4375, 0.15, 0.5, 0.1, 0.5, 0.1, 0.4375, 0.15, 0.375, 0.15, 0.4375, 0.1, 0.4375, 0.1, 0.375, 0.15, 0.3125, 0.15, 0.375, 0.1, 0.375, 0.1, 0.3125, 0.15, 0.75, 0.15, 0.8125, 0.1, 0.8125, 0.1, 0.75, 0.15, 0.25, 0.15, 0.3125, 0.1, 0.3125, 0.1, 0.25, 0.15, 0.6875, 0.15, 0.75, 0.1, 0.75, 0.1, 0.6875, 0.15, 0.1875, 0.15, 0.25, 0.1, 0.25, 0.1, 0.1875, 0.15, 0.625, 0.15, 0.6875, 0.1, 0.6875, 0.1, 0.625, 0.15, 0.125, 0.15, 0.1875, 0.1, 0.1875, 0.1, 0.125, 0.15, 0.5625, 0.15, 0.625, 0.1, 0.625, 0.1, 0.5625, 0.1, 0.75, 0.1, 0.8125, 0.05, 0.8125, 0.05, 0.75, 0.1, 0.25, 0.1, 0.3125, 0.05, 0.3125, 0.05, 0.25, 0.1, 0.6875, 0.1, 0.75, 0.05, 0.75, 0.05, 0.6875, 0.1, 0.1875, 0.1, 0.25, 0.05, 0.25, 0.05, 0.1875, 0.1, 0.625, 0.1, 0.6875, 0.05, 0.6875, 0.05, 0.625, 0.1, 0.125, 0.1, 0.1875, 0.05, 0.1875, 0.05, 0.125, 0.1, 0.5625, 0.1, 0.625, 0.05, 0.625, 0.05, 0.5625, 0.1, 0.0625, 0.1, 0.125, 0.05, 0.125, 0.05, 0.0625, 0.1, 0.5, 0.1, 0.5625, 0.05, 0.5625, 0.05, 0.5, 0.367, 0.8125, 0.41, 0.8125, 0.41, 0.8125, 0.367, 0.8125, 0.075, 0.0, 0.1, 0.0625, 0.05, 0.0625, 0.1, 0.4375, 0.1, 0.5, 0.05, 0.5, 0.05, 0.4375, 0.85, 0.8125, 0.9, 0.8125, 0.9, 0.8125, 0.85, 0.8125, 0.1, 0.375, 0.1, 0.4375, 0.05, 0.4375, 0.05, 0.375, 0.25, 0.8125, 0.3, 0.8125, 0.3, 0.8125, 0.25, 0.8125, 0.1, 0.3125, 0.1, 0.375, 0.05, 0.375, 0.05, 0.3125, 0.05, 0.5, 0.05, 0.5625, 0.0, 0.5625, 0.0, 0.5, 0.45, 0.8125, 0.5, 0.8125, 0.5, 0.8125, 0.45, 0.8125, 0.025, 0.0, 0.05, 0.0625, 2.98e-08, 0.0625, 0.05, 0.4375, 0.05, 0.5, 0.0, 0.5, 0.0, 0.4375, 0.1, 0.8125, 0.15, 0.8125, 0.15, 0.8125, 0.1, 0.8125, 0.05, 0.375, 0.05, 0.4375, 0.0, 0.4375, 0.0, 0.375, 0.05, 0.8125, 0.1, 0.8125, 0.1, 0.8125, 0.05, 0.8125, 0.05, 0.3125, 0.05, 0.375, 0.0, 0.375, 0.0, 0.3125, 0.05, 0.75, 0.05, 0.8125, 2.98e-08, 0.8125, 0.0, 0.75, 0.05, 0.25, 0.05, 0.3125, 0.0, 0.3125, 0.0, 0.25, 0.05, 0.6875, 0.05, 0.75, 0.0, 0.75, 0.0, 0.6875, 0.05, 0.1875, 0.05, 0.25, 0.0, 0.25, 2.98e-08, 0.1875, 0.05, 0.625, 0.05, 0.6875, 0.0, 0.6875, 0.0, 0.625, 0.05, 0.125, 0.05, 0.1875, 2.98e-08, 0.1875, 0.0, 0.125, 0.05, 0.5625, 0.05, 0.625, 0.0, 0.625, 0.0, 0.5625, 0.05, 0.0625, 0.05, 0.125, 0.0, 0.125, 2.98e-08, 0.0625, 1.0, 0.25, 1.0, 0.3125, 0.95, 0.3125, 0.95, 0.25, 1.0, 0.6875, 1.0, 0.75, 0.95, 0.75, 0.95, 0.6875, 1.0, 0.1875, 1.0, 0.25, 0.95, 0.25, 0.95, 0.1875, 1.0, 0.625, 1.0, 0.6875, 0.95, 0.6875, 0.95, 0.625, 1.0, 0.125, 1.0, 0.1875, 0.95, 0.1875, 0.95, 0.125, 1.0, 0.5625, 1.0, 0.625, 0.95, 0.625, 0.95, 0.5625, 1.0, 0.0625, 1.0, 0.125, 0.95, 0.125, 0.95, 0.0625, 1.0, 0.5, 1.0, 0.5625, 0.95, 0.5625, 0.95, 0.5, 0.8, 0.8125, 0.85, 0.8125, 0.85, 0.8125, 0.8, 0.8125, 0.975, 0.0, 1.0, 0.0625, 0.95, 0.0625, 1.0, 0.4375, 1.0, 0.5, 0.95, 0.5, 0.95, 0.4375, 0.75, 0.8125, 0.8, 0.8125, 0.8, 0.8125, 0.75, 0.8125, 1.0, 0.375, 1.0, 0.4375, 0.95, 0.4375, 0.95, 0.375, 0.4, 0.8125, 0.45, 0.8125, 0.45, 0.8125, 0.4, 0.8125, 1.0, 0.3125, 1.0, 0.375, 0.95, 0.375, 0.95, 0.3125, 1.0, 0.75, 1.0, 0.8125, 0.95, 0.8125, 0.95, 0.75, 0.925, 0.0, 0.95, 0.0625, 0.9, 0.0625, 0.95, 0.4375, 0.95, 0.5, 0.9, 0.5, 0.9, 0.4375, 2.98e-08, 0.8125, 0.05, 0.8125, 0.05, 0.8125, 2.98e-08, 0.8125, 0.95, 0.375, 0.95, 0.4375, 0.9, 0.4375, 0.9, 0.375, 0.95, 0.8125, 1.0, 0.8125, 1.0, 0.8125, 0.95, 0.8125, 0.95, 0.3125, 0.95, 0.375, 0.9, 0.375, 0.9, 0.3125, 0.95, 0.75, 0.95, 0.8125, 0.9, 0.8125, 0.9, 0.75, 0.95, 0.25, 0.95, 0.3125, 0.9, 0.3125, 0.9, 0.25, 0.95, 0.6875, 0.95, 0.75, 0.9, 0.75, 0.9, 0.6875, 0.95, 0.1875, 0.95, 0.25, 0.9, 0.25, 0.9, 0.1875, 0.95, 0.625, 0.95, 0.6875, 0.9, 0.6875, 0.9, 0.625, 0.95, 0.125, 0.95, 0.1875, 0.9, 0.1875, 0.9, 0.125, 0.95, 0.5625, 0.95, 0.625, 0.9, 0.625, 0.9, 0.5625, 0.95, 0.0625, 0.95, 0.125, 0.9, 0.125, 0.9, 0.0625, 0.95, 0.5, 0.95, 0.5625, 0.9, 0.5625, 0.9, 0.5, 0.7, 0.8125, 0.75, 0.8125, 0.75, 0.8125, 0.7, 0.8125, 0.9, 0.1875, 0.9, 0.25, 0.85, 0.25, 0.85, 0.1875, 0.9, 0.625, 0.9, 0.6875, 0.85, 0.6875, 0.85, 0.625, 0.9, 0.125, 0.9, 0.1875, 0.85, 0.1875, 0.85, 0.125, 0.9, 0.5625, 0.9, 0.625, 0.85, 0.625, 0.85, 0.5625, 0.9, 0.0625, 0.9, 0.125, 0.85, 0.125, 0.85, 0.0625, 0.9, 0.5, 0.9, 0.5625, 0.85, 0.5625, 0.85, 0.5, 0.6, 0.8125, 0.65, 0.8125, 0.65, 0.8125, 0.6, 0.8125, 0.875, 0.0, 0.9, 0.0625, 0.85, 0.0625, 0.9, 0.4375, 0.9, 0.5, 0.85, 0.5, 0.85, 0.4375, 0.65, 0.8125, 0.7, 0.8125, 0.7, 0.8125, 0.65, 0.8125, 0.9, 0.375, 0.9, 0.4375, 0.85, 0.4375, 0.85, 0.375, 0.3, 0.8125, 0.35, 0.8125, 0.35, 0.8125, 0.3, 0.8125, 0.9, 0.3125, 0.9, 0.375, 0.85, 0.375, 0.85, 0.3125, 0.9, 0.75, 0.9, 0.8125, 0.85, 0.8125, 0.85, 0.75, 0.9, 0.25, 0.9, 0.3125, 0.85, 0.3125, 0.85, 0.25, 0.9, 0.6875, 0.9, 0.75, 0.85, 0.75, 0.85, 0.6875, 0.35, 0.8125, 0.4, 0.8125, 0.4, 0.8125, 0.35, 0.8125, 0.85, 0.375, 0.85, 0.4375, 0.8, 0.4375, 0.8, 0.375, 0.15, 0.8125, 0.2, 0.8125, 0.2, 0.8125, 0.15, 0.8125, 0.85, 0.3125, 0.85, 0.375, 0.8, 0.375, 0.8, 0.3125, 0.85, 0.75, 0.85, 0.8125, 0.8, 0.8125, 0.8, 0.75, 0.85, 0.25, 0.85, 0.3125, 0.8, 0.3125, 0.8, 0.25, 0.85, 0.6875, 0.85, 0.75, 0.8, 0.75, 0.8, 0.6875, 0.85, 0.1875, 0.85, 0.25, 0.8, 0.25, 0.8, 0.1875, 0.85, 0.625, 0.85, 0.6875, 0.8, 0.6875, 0.8, 0.625, 0.85, 0.125, 0.85, 0.1875, 0.8, 0.1875, 0.8, 0.125, 0.85, 0.5625, 0.85, 0.625, 0.8, 0.625, 0.8, 0.5625, 0.85, 0.0625, 0.85, 0.125, 0.8, 0.125, 0.8, 0.0625, 0.85, 0.5, 0.85, 0.5625, 0.8, 0.5625, 0.8, 0.5, 0.9, 0.8125, 0.95, 0.8125, 0.95, 0.8125, 0.9, 0.8125, 0.825, 0.0, 0.85, 0.0625, 0.8, 0.0625, 0.85, 0.4375, 0.85, 0.5, 0.8, 0.5, 0.8, 0.4375, 0.8, 0.625, 0.8, 0.6875, 0.75, 0.6875, 0.75, 0.625, 0.8, 0.125, 0.8, 0.1875, 0.75, 0.1875, 0.75, 0.125, 0.8, 0.5625, 0.8, 0.625, 0.75, 0.625, 0.75, 0.5625, 0.8, 0.0625, 0.8, 0.125, 0.75, 0.125, 0.75, 0.0625, 0.8, 0.5, 0.8, 0.5625, 0.75, 0.5625, 0.75, 0.5, 0.55, 0.8125, 0.6, 0.8125, 0.6, 0.8125, 0.55, 0.8125, 0.775, 0.0, 0.8, 0.0625, 0.75, 0.0625, 0.8, 0.4375, 0.8, 0.5, 0.75, 0.5, 0.75, 0.4375, 0.2, 0.8125, 0.25, 0.8125, 0.25, 0.8125, 0.2, 0.8125, 0.8, 0.375, 0.8, 0.4375, 0.75, 0.4375, 0.75, 0.375, 0.5, 0.8125, 0.55, 0.8125, 0.55, 0.8125, 0.5, 0.8125, 0.8, 0.3125, 0.8, 0.375, 0.75, 0.375, 0.75, 0.3125, 0.8, 0.75, 0.8, 0.8125, 0.75, 0.8125, 0.75, 0.75, 0.8, 0.25, 0.8, 0.3125, 0.75, 0.3125, 0.75, 0.25, 0.8, 0.6875, 0.8, 0.75, 0.75, 0.75, 0.75, 0.6875, 0.8, 0.1875, 0.8, 0.25, 0.75, 0.25, 0.75, 0.1875, 0.6669, 0.8125, 0.6254, 0.8125, 0.65, 0.8125, 0.7, 0.8125, 0.6254, 0.8125, 0.583, 0.8125, 0.6, 0.8125, 0.65, 0.8125, 0.583, 0.8125, 0.54, 0.8125, 0.55, 0.8125, 0.6, 0.8125, 0.54, 0.8125, 0.4967, 0.8125, 0.5, 0.8125, 0.55, 0.8125, 0.4967, 0.8125, 0.4533, 0.8125, 0.45, 0.8125, 0.5, 0.8125, 0.4533, 0.8125, 0.41, 0.8125, 0.4, 0.8125, 0.45, 0.8125, 0.41, 0.8125, 0.367, 0.8125, 0.35, 0.8125, 0.4, 0.8125, 0.367, 0.8125, 0.3246, 0.8125, 0.3, 0.8125, 0.35, 0.8125, 0.3246, 0.8125, 0.2831, 0.8125, 0.25, 0.8125, 0.3, 0.8125, 0.2831, 0.8125, 0.2434, 0.8125, 0.2, 0.8125, 0.25, 0.8125, 0.2434, 0.8125, 0.2066, 0.8125, 0.15, 0.8125, 0.2, 0.8125, 0.2066, 0.8125, 0.1766, 0.8125, 0.1, 0.8125, 0.15, 0.8125, 0.1766, 0.8125, 0.1681, 0.8125, 0.05, 0.8125, 0.1, 0.8125, 0.1681, 0.8125, 0.286, 0.8125, 2.98e-08, 0.8125, 0.05, 0.8125, 0.286, 0.8125, 0.664, 0.8125, 0.95, 0.8125, 2.98e-08, 0.8125, 0.664, 0.8125, 0.7819, 0.8125, 0.9, 0.8125, 0.95, 0.8125, 0.7819, 0.8125, 0.7734, 0.8125, 0.85, 0.8125, 0.9, 0.8125, 0.7734, 0.8125, 0.7434, 0.8125, 0.8, 0.8125, 0.85, 0.8125, 0.7434, 0.8125, 0.7066, 0.8125, 0.75, 0.8125, 0.8, 0.8125, 0.7066, 0.8125, 0.6669, 0.8125, 0.7, 0.8125, 0.75, 0.8125, 0.664, 0.8125, 0.286, 0.8125, 0.286, 0.8125, 0.664, 0.8125, 0.3246, 0.8125, 0.367, 0.8125, 0.367, 0.8125, 0.3246, 0.8125, 0.6254, 0.8125, 0.6669, 0.8125, 0.6669, 0.8125, 0.6254, 0.8125, 0.7819, 0.8125, 0.664, 0.8125, 0.664, 0.8125, 0.7819, 0.8125, 0.2831, 0.8125, 0.3246, 0.8125, 0.3246, 0.8125, 0.2831, 0.8125, 0.583, 0.8125, 0.6254, 0.8125, 0.6254, 0.8125, 0.583, 0.8125, 0.7734, 0.8125, 0.7819, 0.8125, 0.7819, 0.8125, 0.7734, 0.8125, 0.2434, 0.8125, 0.2831, 0.8125, 0.2831, 0.8125, 0.2434, 0.8125, 0.54, 0.8125, 0.583, 0.8125, 0.583, 0.8125, 0.54, 0.8125, 0.7434, 0.8125, 0.7734, 0.8125, 0.7734, 0.8125, 0.7434, 0.8125, 0.2066, 0.8125, 0.2434, 0.8125, 0.2434, 0.8125, 0.2066, 0.8125, 0.4967, 0.8125, 0.54, 0.8125, 0.54, 0.8125, 0.4967, 0.8125, 0.7066, 0.8125, 0.7434, 0.8125, 0.7434, 0.8125, 0.7066, 0.8125, 0.1766, 0.8125, 0.2066, 0.8125, 0.2066, 0.8125, 0.1766, 0.8125, 0.4533, 0.8125, 0.4967, 0.8125, 0.4967, 0.8125, 0.4533, 0.8125, 0.6669, 0.8125, 0.7066, 0.8125, 0.7066, 0.8125, 0.6669, 0.8125, 0.1681, 0.8125, 0.1766, 0.8125, 0.1766, 0.8125, 0.1681, 0.8125, 0.41, 0.8125, 0.4533, 0.8125, 0.4533, 0.8125, 0.41, 0.8125, 0.286, 0.8125, 0.1681, 0.8125, 0.1681, 0.8125, 0.286, 0.8125, 0.5674, 0.8125, 0.5513, 0.8125, 0.6254, 0.8125, 0.6669, 0.8125, 0.5513, 0.8125, 0.5316, 0.8125, 0.583, 0.8125, 0.6254, 0.8125, 0.5316, 0.8125, 0.5098, 0.8125, 0.54, 0.8125, 0.583, 0.8125, 0.5098, 0.8125, 0.4867, 0.8125, 0.4967, 0.8125, 0.54, 0.8125, 0.4867, 0.8125, 0.4633, 0.8125, 0.4533, 0.8125, 0.4967, 0.8125, 0.4633, 0.8125, 0.4402, 0.8125, 0.41, 0.8125, 0.4533, 0.8125, 0.4402, 0.8125, 0.4184, 0.8125, 0.367, 0.8125, 0.41, 0.8125, 0.4184, 0.8125, 0.3987, 0.8125, 0.3246, 0.8125, 0.367, 0.8125, 0.3987, 0.8125, 0.3826, 0.8125, 0.2831, 0.8125, 0.3246, 0.8125, 0.3826, 0.8125, 0.3719, 0.8125, 0.2434, 0.8125, 0.2831, 0.8125, 0.3719, 0.8125, 0.3697, 0.8125, 0.2066, 0.8125, 0.2434, 0.8125, 0.3697, 0.8125, 0.3799, 0.8125, 0.1766, 0.8125, 0.2066, 0.8125, 0.3799, 0.8125, 0.4066, 0.8125, 0.1681, 0.8125, 0.1766, 0.8125, 0.4066, 0.8125, 0.4497, 0.8125, 0.286, 0.8125, 0.1681, 0.8125, 0.4497, 0.8125, 0.5003, 0.8125, 0.664, 0.8125, 0.286, 0.8125, 0.5003, 0.8125, 0.5434, 0.8125, 0.7819, 0.8125, 0.664, 0.8125, 0.5434, 0.8125, 0.5701, 0.8125, 0.7734, 0.8125, 0.7819, 0.8125, 0.5701, 0.8125, 0.5803, 0.8125, 0.7434, 0.8125, 0.7734, 0.8125, 0.5803, 0.8125, 0.5781, 0.8125, 0.7066, 0.8125, 0.7434, 0.8125, 0.5781, 0.8125, 0.5674, 0.8125, 0.6669, 0.8125, 0.7066, 0.8125, 0.3697, 0.8125, 0.3719, 0.8125, 0.3719, 0.8125, 0.3697, 0.8125, 0.4867, 0.8125, 0.5098, 0.8125, 0.5098, 0.8125, 0.4867, 0.8125, 0.5781, 0.8125, 0.5803, 0.8125, 0.5803, 0.8125, 0.5781, 0.8125, 0.3799, 0.8125, 0.3697, 0.8125, 0.3697, 0.8125, 0.3799, 0.8125, 0.4633, 0.8125, 0.4867, 0.8125, 0.4867, 0.8125, 0.4633, 0.8125, 0.5674, 0.8125, 0.5781, 0.8125, 0.5781, 0.8125, 0.5674, 0.8125, 0.4066, 0.8125, 0.3799, 0.8125, 0.3799, 0.8125, 0.4066, 0.8125, 0.4402, 0.8125, 0.4633, 0.8125, 0.4633, 0.8125, 0.4402, 0.8125, 0.4497, 0.8125, 0.4066, 0.8125, 0.4066, 0.8125, 0.4497, 0.8125, 0.4184, 0.8125, 0.4402, 0.8125, 0.4402, 0.8125, 0.4184, 0.8125, 0.5003, 0.8125, 0.4497, 0.8125, 0.4497, 0.8125, 0.5003, 0.8125, 0.3987, 0.8125, 0.4184, 0.8125, 0.4184, 0.8125, 0.3987, 0.8125, 0.5513, 0.8125, 0.5674, 0.8125, 0.5674, 0.8125, 0.5513, 0.8125, 0.5434, 0.8125, 0.5003, 0.8125, 0.5003, 0.8125, 0.5434, 0.8125, 0.3826, 0.8125, 0.3987, 0.8125, 0.3987, 0.8125, 0.3826, 0.8125, 0.5316, 0.8125, 0.5513, 0.8125, 0.5513, 0.8125, 0.5316, 0.8125, 0.5701, 0.8125, 0.5434, 0.8125, 0.5434, 0.8125, 0.5701, 0.8125, 0.3719, 0.8125, 0.3826, 0.8125, 0.3826, 0.8125, 0.3719, 0.8125, 0.5098, 0.8125, 0.5316, 0.8125, 0.5316, 0.8125, 0.5098, 0.8125, 0.5803, 0.8125, 0.5701, 0.8125, 0.5701, 0.8125, 0.5803, 0.8125, 0.5674, 0.8125, 0.5781, 0.8125, 0.5803, 0.8125, 0.5701, 0.8125, 0.5434, 0.8125, 0.5003, 0.8125, 0.4497, 0.8125, 0.4066, 0.8125, 0.3799, 0.8125, 0.3697, 0.8125, 0.3719, 0.8125, 0.3826, 0.8125, 0.3987, 0.8125, 0.4184, 0.8125, 0.4402, 0.8125, 0.4633, 0.8125, 0.4867, 0.8125, 0.5098, 0.8125, 0.5316, 0.8125, 0.5513, 0.8125])
me_sphere.materials.append(mat_material_005)
me_sphere.update()

# ---- objects
ob_bomb = bpy.data.objects.new('bomb', me_sphere)

# ---- transforms, parenting, visibility, modifiers, constraints
ob_bomb.location = (0.0, 0.0, 0.0)

# ---- collection membership
col_collection.objects.link(ob_bomb)

# ---- scene / render settings (as saved in the file)
scene.frame_start = 1; scene.frame_end = 250; scene.frame_set(1)
scene.render.engine = 'BLENDER_EEVEE_NEXT'
scene.cycles.sampling_pattern = 'TABULATED_SOBOL'
scene.view_settings.view_transform = 'Filmic'
bpy.context.view_layer.update()

# ---- added for rendering (the .blend has no active camera and no usable light): camera, sun
cam_auto = bpy.data.cameras.new('AutoCamera')
cam_auto.lens = 50.0
cam_auto.sensor_width = 36.0
cam_auto.clip_end = 1000.0
ob_auto_camera = bpy.data.objects.new('AutoCamera', cam_auto)
scene.collection.objects.link(ob_auto_camera)
ob_auto_camera.location = (3.70912, -4.45094, 3.38778)
ob_auto_camera.rotation_euler = (1.09748, -7.21219e-08, 0.694738)
scene.camera = ob_auto_camera
light_auto_sun = bpy.data.lights.new('AutoSun', 'SUN')
light_auto_sun.energy = 3.0
light_auto_sun.angle = 0.0523599
ob_auto_sun = bpy.data.objects.new('AutoSun', light_auto_sun)
scene.collection.objects.link(ob_auto_sun)
ob_auto_sun.rotation_euler = (0.872665, 0.174533, 0.523599)
bpy.context.view_layer.update()
